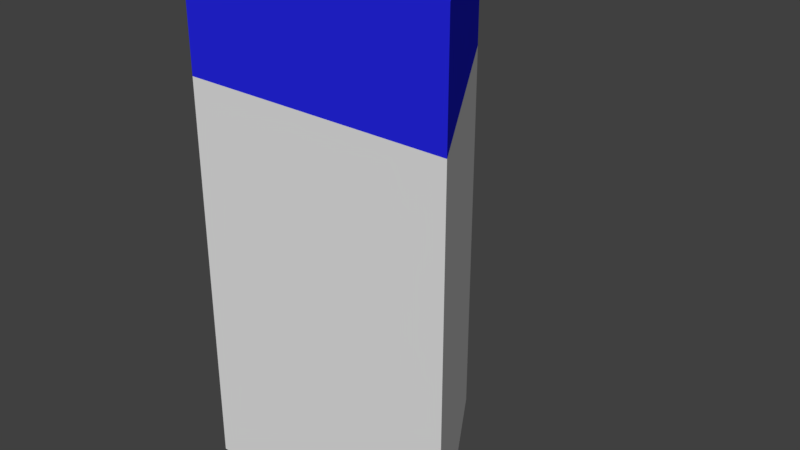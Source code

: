 # Source: PipeTriangle.blend  (saved by Blender 2.78.0; exported with 4.5.12 LTS)
import bpy
from mathutils import Matrix  # noqa: F401  (used for matrix-valued properties, if any)

bpy.ops.wm.read_factory_settings(use_empty=True)
scene = bpy.context.scene
scene.name = 'Scene'

# ---- collections
col_collection_1 = bpy.data.collections.new('Collection 1'); scene.collection.children.link(col_collection_1)

# ---- materials (node trees are filled in below, after node groups)
mat_material_003 = bpy.data.materials.new('Material.003')
mat_material_003.alpha_threshold = 0.0
mat_material_003.use_transparent_shadow = False
mat_material_003.diffuse_color = (0.01911, 0.02102, 0.8, 1.0)
mat_material_003.roughness = 0.5
mat_material_001 = bpy.data.materials.new('Material.001')
mat_material_001.alpha_threshold = 0.0
mat_material_001.use_transparent_shadow = False
mat_material_001.roughness = 0.5
mat_material_002 = bpy.data.materials.new('Material.002')
mat_material_002.alpha_threshold = 0.0
mat_material_002.use_transparent_shadow = False
mat_material_002.diffuse_color = (0.06195, 0.07425, 0.8, 1.0)
mat_material_002.roughness = 0.5

# ---- material node trees

# ---- world
world_world = bpy.data.worlds.new('World'); scene.world = world_world
world_world.color = (0.05088, 0.05088, 0.05088)
world_world.use_sun_shadow = False
world_world.sun_shadow_jitter_overblur = 0.0
world_world.cycles.sampling_method = 'MANUAL'

# ---- meshes
me_cube_002 = bpy.data.meshes.new('Cube.002')
me_cube_002.from_pydata([(8.813e-08, 1.549, 0.3804), (-1.414, -0.7629, 0.3804), (1.414, -0.7629, 0.3804), (2.852e-08, 0.8162, 0.3804), (-0.7419, -0.3966, 0.3804), (0.7419, -0.3966, 0.3804), (-0.7419, -0.3966, -0.537), (0.7419, -0.3966, -0.537), (2.852e-08, 0.8162, -0.537), (-1.414, -0.7629, -0.5366), (1.414, -0.7629, -0.5366), (8.813e-08, 1.549, -0.5366)], [], [(2, 5, 4, 1), (10, 2, 1, 9), (9, 1, 0, 11), (11, 0, 2, 10), (1, 4, 3, 0), (0, 3, 5, 2), (3, 8, 7, 5), (4, 6, 8, 3), (5, 7, 6, 4)])
me_cube_002.materials.append(mat_material_003)
me_cube_002.use_remesh_preserve_volume = False
me_cube_002.use_remesh_preserve_attributes = False
me_cube_002.use_mirror_vertex_groups = False
me_cube_002.update()
me_cube_001 = bpy.data.meshes.new('Cube.001')
me_cube_001.from_pydata([(9.732e-08, 1.55, -1.471), (-1.414, -0.7622, -1.471), (1.414, -0.7622, -1.471), (3.772e-08, 0.817, -1.304), (-0.7419, -0.3959, -1.304), (0.7419, -0.3959, -1.304), (-0.7419, -0.3959, 1.719), (0.7419, -0.3959, 1.719), (3.772e-08, 0.817, 1.719), (-1.414, -0.7622, 1.72), (1.414, -0.7622, 1.72), (9.732e-08, 1.55, 1.72)], [], [(2, 1, 0), (7, 6, 4, 5), (5, 4, 3), (6, 8, 3, 4), (8, 7, 5, 3), (0, 11, 10, 2), (1, 9, 11, 0), (2, 10, 9, 1)])
me_cube_001.materials.append(mat_material_001)
me_cube_001.materials.append(mat_material_002)
me_cube_001.use_remesh_preserve_volume = False
me_cube_001.use_remesh_preserve_attributes = False
me_cube_001.use_mirror_vertex_groups = False
me_cube_001.update()

# ---- objects
ob_cube_001 = bpy.data.objects.new('Cube.001', me_cube_002)
ob_cube = bpy.data.objects.new('Cube', me_cube_001)

# ---- transforms, parenting, visibility, modifiers, constraints
ob_cube_001.location = (2.115e-08, -0.005984, 0.8461)
ob_cube_001.scale = (0.2497, 0.2497, 0.3213)
ob_cube_001.lineart.crease_threshold = 0.0
ob_cube.location = (1.886e-08, -0.006171, 0.1212)
ob_cube.scale = (0.2497, 0.2497, 0.3213)
ob_cube.lineart.crease_threshold = 0.0

# ---- collection membership
col_collection_1.objects.link(ob_cube_001)
col_collection_1.objects.link(ob_cube)

# ---- scene / render settings (as saved in the file)
scene.frame_start = 1; scene.frame_end = 250; scene.frame_set(1)
scene.render.engine = 'BLENDER_EEVEE_NEXT'
scene.render.resolution_percentage = 50
scene.render.dither_intensity = 0.0
scene.cycles.use_denoising = False
scene.cycles.samples = 128
scene.cycles.sampling_pattern = 'TABULATED_SOBOL'
scene.cycles.light_sampling_threshold = 0.0
scene.cycles.use_adaptive_sampling = False
scene.cycles.use_light_tree = False
scene.cycles.blur_glossy = 0.0
scene.cycles.sample_clamp_indirect = 0.0
scene.view_settings.view_transform = 'Standard'
bpy.context.view_layer.update()

# ---- added for rendering (the .blend has no active camera and no usable light): camera, sun
cam_auto = bpy.data.cameras.new('AutoCamera')
cam_auto.lens = 50.0
cam_auto.sensor_width = 36.0
cam_auto.clip_end = 1000.0
ob_auto_camera = bpy.data.objects.new('AutoCamera', cam_auto)
scene.collection.objects.link(ob_auto_camera)
ob_auto_camera.location = (1.48444, -1.68918, 1.49597)
ob_auto_camera.rotation_euler = (1.09748, -7.21219e-08, 0.694738)
scene.camera = ob_auto_camera
light_auto_sun = bpy.data.lights.new('AutoSun', 'SUN')
light_auto_sun.energy = 3.0
light_auto_sun.angle = 0.0523599
ob_auto_sun = bpy.data.objects.new('AutoSun', light_auto_sun)
scene.collection.objects.link(ob_auto_sun)
ob_auto_sun.rotation_euler = (0.872665, 0.174533, 0.523599)
bpy.context.view_layer.update()

